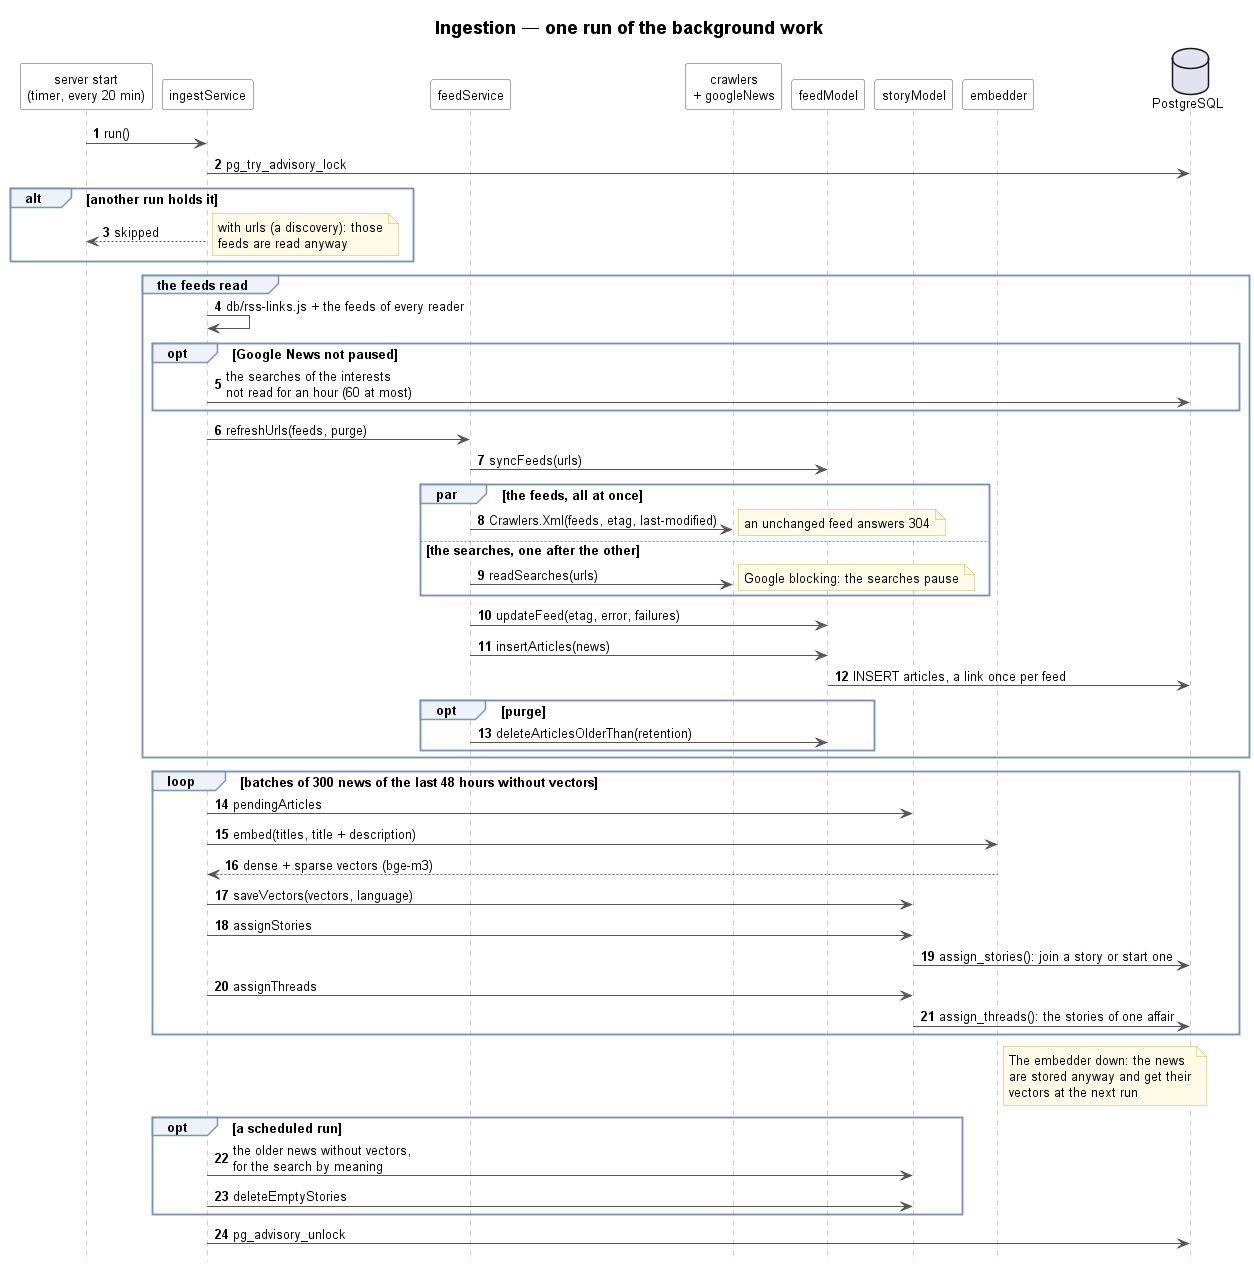

The diagram above was rendered by PlantUML. Its source (embedded in the PNG):
@startuml 14-ingestion-sequence
!include _sequence.iuml
title Ingestion — one run of the background work

participant "server start\n(timer, every 20 min)" as Timer
participant ingestService as Ingest
participant feedService as Feeds
participant "crawlers\n+ googleNews" as Web
participant feedModel as FeedModel
participant storyModel as StoryModel
participant embedder as Embedder
database "PostgreSQL" as DB

Timer -> Ingest : run()
Ingest -> DB : pg_try_advisory_lock
alt another run holds it
    Ingest --> Timer : skipped
    note right : with urls (a discovery): those\nfeeds are read anyway
end

group the feeds read
    Ingest -> Ingest : db/rss-links.js + the feeds of every reader
    opt Google News not paused
        Ingest -> DB : the searches of the interests\nnot read for an hour (60 at most)
    end
    Ingest -> Feeds : refreshUrls(feeds, purge)
    Feeds -> FeedModel : syncFeeds(urls)
    par the feeds, all at once
        Feeds -> Web : Crawlers.Xml(feeds, etag, last-modified)
        note right : an unchanged feed answers 304
    else the searches, one after the other
        Feeds -> Web : readSearches(urls)
        note right : Google blocking: the searches pause
    end
    Feeds -> FeedModel : updateFeed(etag, error, failures)
    Feeds -> FeedModel : insertArticles(news)
    FeedModel -> DB : INSERT articles, a link once per feed
    opt purge
        Feeds -> FeedModel : deleteArticlesOlderThan(retention)
    end
end

loop batches of 300 news of the last 48 hours without vectors
    Ingest -> StoryModel : pendingArticles
    Ingest -> Embedder : embed(titles, title + description)
    Embedder --> Ingest : dense + sparse vectors (bge-m3)
    Ingest -> StoryModel : saveVectors(vectors, language)
    Ingest -> StoryModel : assignStories
    StoryModel -> DB : assign_stories(): join a story or start one
    Ingest -> StoryModel : assignThreads
    StoryModel -> DB : assign_threads(): the stories of one affair
end
note right of Embedder
    The embedder down: the news
    are stored anyway and get their
    vectors at the next run
end note
opt a scheduled run
    Ingest -> StoryModel : the older news without vectors,\nfor the search by meaning
    Ingest -> StoryModel : deleteEmptyStories
end
Ingest -> DB : pg_advisory_unlock
@enduml